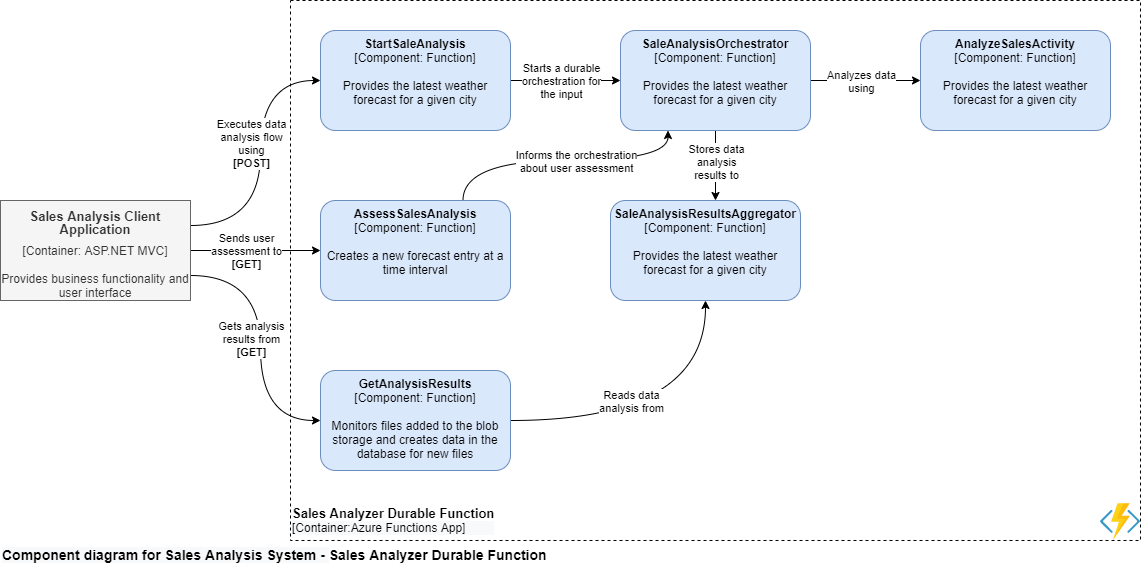

The diagram above was exported from draw.io. Its source (the exported page's mxGraphModel, read from the mxfile embedded in the PNG):
<mxGraphModel dx="2272" dy="705" grid="1" gridSize="10" guides="1" tooltips="1" connect="1" arrows="1" fold="1" page="1" pageScale="1" pageWidth="850" pageHeight="1100" math="0" shadow="0">
  <root>
    <mxCell id="CV2OIkIu9jO7cIrsBGvp-0" />
    <mxCell id="CV2OIkIu9jO7cIrsBGvp-1" parent="CV2OIkIu9jO7cIrsBGvp-0" />
    <mxCell id="05WO06-xMQDS8iFjExyP-0" value="" style="rounded=0;whiteSpace=wrap;html=1;shadow=0;glass=0;align=center;dashed=1;" parent="CV2OIkIu9jO7cIrsBGvp-1" vertex="1">
      <mxGeometry x="-80" y="360" width="850" height="540" as="geometry" />
    </mxCell>
    <mxCell id="05WO06-xMQDS8iFjExyP-1" value="&lt;font face=&quot;helvetica&quot;&gt;&lt;span style=&quot;font-size: 13px&quot;&gt;&lt;b&gt;Sales Analyzer Durable Function&lt;/b&gt;&lt;/span&gt;&lt;/font&gt;&lt;br&gt;&lt;div style=&quot;color: rgb(0 , 0 , 0) ; font-family: &amp;#34;helvetica&amp;#34; ; font-size: 12px ; font-style: normal ; font-weight: 400 ; letter-spacing: normal ; text-indent: 0px ; text-transform: none ; word-spacing: 0px ; background-color: rgb(248 , 249 , 250) ; line-height: 14.4px&quot;&gt;[Container:Azure Functions App]&lt;/div&gt;" style="text;html=1;strokeColor=none;fillColor=none;align=left;verticalAlign=middle;whiteSpace=wrap;rounded=0;shadow=0;glass=0;dashed=1;" parent="CV2OIkIu9jO7cIrsBGvp-1" vertex="1">
      <mxGeometry x="-80" y="860" width="210" height="40" as="geometry" />
    </mxCell>
    <mxCell id="05WO06-xMQDS8iFjExyP-33" style="edgeStyle=orthogonalEdgeStyle;curved=1;rounded=0;orthogonalLoop=1;jettySize=auto;html=1;exitX=1;exitY=0.25;exitDx=0;exitDy=0;entryX=0;entryY=0.5;entryDx=0;entryDy=0;" parent="CV2OIkIu9jO7cIrsBGvp-1" source="05WO06-xMQDS8iFjExyP-6" target="05WO06-xMQDS8iFjExyP-9" edge="1">
      <mxGeometry relative="1" as="geometry">
        <Array as="points">
          <mxPoint x="-110" y="585" />
          <mxPoint x="-110" y="440" />
        </Array>
      </mxGeometry>
    </mxCell>
    <mxCell id="05WO06-xMQDS8iFjExyP-36" value="Executes data&lt;br&gt;analysis flow&lt;br&gt;using&lt;br&gt;&lt;b&gt;[POST]&lt;/b&gt;" style="edgeLabel;html=1;align=center;verticalAlign=middle;resizable=0;points=[];" parent="05WO06-xMQDS8iFjExyP-33" vertex="1" connectable="0">
      <mxGeometry x="0.5106" y="10" relative="1" as="geometry">
        <mxPoint y="55" as="offset" />
      </mxGeometry>
    </mxCell>
    <mxCell id="05WO06-xMQDS8iFjExyP-34" style="edgeStyle=orthogonalEdgeStyle;curved=1;rounded=0;orthogonalLoop=1;jettySize=auto;html=1;" parent="CV2OIkIu9jO7cIrsBGvp-1" source="05WO06-xMQDS8iFjExyP-6" target="05WO06-xMQDS8iFjExyP-12" edge="1">
      <mxGeometry relative="1" as="geometry" />
    </mxCell>
    <mxCell id="05WO06-xMQDS8iFjExyP-37" value="Sends user&lt;br&gt;assessment to&lt;br&gt;&lt;b&gt;[GET]&lt;/b&gt;" style="edgeLabel;html=1;align=center;verticalAlign=middle;resizable=0;points=[];" parent="05WO06-xMQDS8iFjExyP-34" vertex="1" connectable="0">
      <mxGeometry x="-0.3" y="-1" relative="1" as="geometry">
        <mxPoint x="9" y="-1" as="offset" />
      </mxGeometry>
    </mxCell>
    <mxCell id="05WO06-xMQDS8iFjExyP-35" style="edgeStyle=orthogonalEdgeStyle;curved=1;rounded=0;orthogonalLoop=1;jettySize=auto;html=1;exitX=1;exitY=0.75;exitDx=0;exitDy=0;entryX=0;entryY=0.5;entryDx=0;entryDy=0;" parent="CV2OIkIu9jO7cIrsBGvp-1" source="05WO06-xMQDS8iFjExyP-6" target="05WO06-xMQDS8iFjExyP-17" edge="1">
      <mxGeometry relative="1" as="geometry">
        <Array as="points">
          <mxPoint x="-110" y="635" />
          <mxPoint x="-110" y="780" />
        </Array>
      </mxGeometry>
    </mxCell>
    <mxCell id="05WO06-xMQDS8iFjExyP-38" value="Gets analysis&lt;br&gt;results from&lt;br&gt;&lt;b&gt;[GET]&lt;/b&gt;" style="edgeLabel;html=1;align=center;verticalAlign=middle;resizable=0;points=[];" parent="05WO06-xMQDS8iFjExyP-35" vertex="1" connectable="0">
      <mxGeometry x="-0.032" relative="1" as="geometry">
        <mxPoint x="-10" as="offset" />
      </mxGeometry>
    </mxCell>
    <mxCell id="05WO06-xMQDS8iFjExyP-6" value="&lt;h1 style=&quot;font-size: 13px ; line-height: 13px&quot;&gt;Sales Analysis Client Application&lt;/h1&gt;&lt;div style=&quot;line-height: 14.4px&quot;&gt;[Container: ASP.NET MVC]&lt;/div&gt;&lt;div style=&quot;line-height: 14.4px&quot;&gt;&lt;br&gt;&lt;/div&gt;&lt;div&gt;Provides business functionality and user interface&lt;/div&gt;" style="whiteSpace=wrap;html=1;shadow=0;glass=0;fillColor=#f5f5f5;strokeColor=#666666;fontColor=#333333;" parent="CV2OIkIu9jO7cIrsBGvp-1" vertex="1">
      <mxGeometry x="-370" y="560" width="190" height="100" as="geometry" />
    </mxCell>
    <mxCell id="05WO06-xMQDS8iFjExyP-7" value="" style="aspect=fixed;points=[];align=center;image;fontSize=12;image=img/lib/mscae/Functions.svg;shadow=0;glass=0;dashed=1;fillColor=#F2F6FC;" parent="CV2OIkIu9jO7cIrsBGvp-1" vertex="1">
      <mxGeometry x="730" y="863.2" width="40" height="36.8" as="geometry" />
    </mxCell>
    <mxCell id="05WO06-xMQDS8iFjExyP-22" style="edgeStyle=orthogonalEdgeStyle;curved=1;rounded=0;orthogonalLoop=1;jettySize=auto;html=1;entryX=0;entryY=0.5;entryDx=0;entryDy=0;" parent="CV2OIkIu9jO7cIrsBGvp-1" source="05WO06-xMQDS8iFjExyP-9" target="05WO06-xMQDS8iFjExyP-21" edge="1">
      <mxGeometry relative="1" as="geometry" />
    </mxCell>
    <mxCell id="05WO06-xMQDS8iFjExyP-27" value="Starts a durable&lt;br&gt;orchestration for&lt;br&gt;the input" style="edgeLabel;html=1;align=center;verticalAlign=middle;resizable=0;points=[];" parent="05WO06-xMQDS8iFjExyP-22" vertex="1" connectable="0">
      <mxGeometry x="-0.2933" y="1" relative="1" as="geometry">
        <mxPoint x="11" y="1" as="offset" />
      </mxGeometry>
    </mxCell>
    <mxCell id="05WO06-xMQDS8iFjExyP-9" value="&lt;b&gt;StartSaleAnalysis&lt;br&gt;&lt;/b&gt;[Component: Function]&lt;br&gt;&lt;br&gt;Provides the latest weather forecast for a given city" style="rounded=1;whiteSpace=wrap;html=1;shadow=0;glass=0;fillColor=#dae8fc;align=center;verticalAlign=top;strokeColor=#6c8ebf;" parent="CV2OIkIu9jO7cIrsBGvp-1" vertex="1">
      <mxGeometry x="-50" y="390" width="190" height="100" as="geometry" />
    </mxCell>
    <mxCell id="05WO06-xMQDS8iFjExyP-26" style="edgeStyle=orthogonalEdgeStyle;curved=1;rounded=0;orthogonalLoop=1;jettySize=auto;html=1;entryX=0.25;entryY=1;entryDx=0;entryDy=0;exitX=0.75;exitY=0;exitDx=0;exitDy=0;" parent="CV2OIkIu9jO7cIrsBGvp-1" source="05WO06-xMQDS8iFjExyP-12" target="05WO06-xMQDS8iFjExyP-21" edge="1">
      <mxGeometry relative="1" as="geometry">
        <Array as="points">
          <mxPoint x="93" y="520" />
          <mxPoint x="298" y="520" />
        </Array>
      </mxGeometry>
    </mxCell>
    <mxCell id="05WO06-xMQDS8iFjExyP-28" value="Informs the orchestration&lt;br&gt;about user assessment" style="edgeLabel;html=1;align=center;verticalAlign=middle;resizable=0;points=[];" parent="05WO06-xMQDS8iFjExyP-26" vertex="1" connectable="0">
      <mxGeometry x="-0.1344" y="4" relative="1" as="geometry">
        <mxPoint x="34" y="4" as="offset" />
      </mxGeometry>
    </mxCell>
    <mxCell id="05WO06-xMQDS8iFjExyP-12" value="&lt;b&gt;AssessSalesAnalysis&lt;br&gt;&lt;/b&gt;[Component: Function]&lt;br&gt;&lt;br&gt;Creates a new forecast entry at a time interval" style="rounded=1;whiteSpace=wrap;html=1;shadow=0;glass=0;fillColor=#dae8fc;align=center;verticalAlign=top;strokeColor=#6c8ebf;" parent="CV2OIkIu9jO7cIrsBGvp-1" vertex="1">
      <mxGeometry x="-50" y="560" width="190" height="100" as="geometry" />
    </mxCell>
    <mxCell id="05WO06-xMQDS8iFjExyP-25" style="edgeStyle=orthogonalEdgeStyle;curved=1;rounded=0;orthogonalLoop=1;jettySize=auto;html=1;entryX=0.5;entryY=1;entryDx=0;entryDy=0;exitX=1;exitY=0.5;exitDx=0;exitDy=0;entryPerimeter=0;" parent="CV2OIkIu9jO7cIrsBGvp-1" source="05WO06-xMQDS8iFjExyP-17" target="05WO06-xMQDS8iFjExyP-20" edge="1">
      <mxGeometry relative="1" as="geometry">
        <Array as="points">
          <mxPoint x="335" y="780" />
        </Array>
      </mxGeometry>
    </mxCell>
    <mxCell id="05WO06-xMQDS8iFjExyP-30" value="Reads data&lt;br&gt;analysis from" style="edgeLabel;html=1;align=center;verticalAlign=middle;resizable=0;points=[];" parent="05WO06-xMQDS8iFjExyP-25" vertex="1" connectable="0">
      <mxGeometry x="0.2478" y="-35" relative="1" as="geometry">
        <mxPoint x="-110" y="-18" as="offset" />
      </mxGeometry>
    </mxCell>
    <mxCell id="05WO06-xMQDS8iFjExyP-17" value="&lt;b&gt;GetAnalysisResults&lt;/b&gt;&lt;br&gt;[Component: Function]&lt;br&gt;&lt;br&gt;Monitors files added to the blob storage and creates data in the database for new files" style="rounded=1;whiteSpace=wrap;html=1;shadow=0;glass=0;fillColor=#dae8fc;align=center;verticalAlign=top;strokeColor=#6c8ebf;" parent="CV2OIkIu9jO7cIrsBGvp-1" vertex="1">
      <mxGeometry x="-50" y="730" width="190" height="100" as="geometry" />
    </mxCell>
    <mxCell id="05WO06-xMQDS8iFjExyP-18" value="&lt;font style=&quot;font-size: 14px&quot;&gt;&lt;b style=&quot;color: rgb(0 , 0 , 0) ; font-family: &amp;#34;helvetica&amp;#34; ; font-style: normal ; letter-spacing: normal ; text-align: center ; text-indent: 0px ; text-transform: none ; word-spacing: 0px ; background-color: rgb(248 , 249 , 250)&quot;&gt;&lt;font style=&quot;font-size: 14px&quot;&gt;Component diagram for Sales Analysis System -&amp;nbsp;&lt;/font&gt;&lt;/b&gt;&lt;b style=&quot;font-family: &amp;#34;helvetica&amp;#34;&quot;&gt;Sales Analyzer Durable Function&lt;/b&gt;&lt;/font&gt;" style="text;whiteSpace=wrap;html=1;" parent="CV2OIkIu9jO7cIrsBGvp-1" vertex="1">
      <mxGeometry x="-370" y="900" width="560" height="30" as="geometry" />
    </mxCell>
    <mxCell id="05WO06-xMQDS8iFjExyP-19" value="&lt;b&gt;AnalyzeSalesActivity&lt;br&gt;&lt;/b&gt;[Component: Function]&lt;br&gt;&lt;br&gt;Provides the latest weather forecast for a given city" style="rounded=1;whiteSpace=wrap;html=1;shadow=0;glass=0;fillColor=#dae8fc;align=center;verticalAlign=top;strokeColor=#6c8ebf;" parent="CV2OIkIu9jO7cIrsBGvp-1" vertex="1">
      <mxGeometry x="550" y="390" width="190" height="100" as="geometry" />
    </mxCell>
    <mxCell id="05WO06-xMQDS8iFjExyP-20" value="&lt;b&gt;SaleAnalysisResultsAggregator&lt;br&gt;&lt;/b&gt;[Component: Function]&lt;br&gt;&lt;br&gt;Provides the latest weather forecast for a given city" style="rounded=1;whiteSpace=wrap;html=1;shadow=0;glass=0;fillColor=#dae8fc;align=center;verticalAlign=top;strokeColor=#6c8ebf;" parent="CV2OIkIu9jO7cIrsBGvp-1" vertex="1">
      <mxGeometry x="240" y="560" width="190" height="100" as="geometry" />
    </mxCell>
    <mxCell id="05WO06-xMQDS8iFjExyP-23" style="edgeStyle=orthogonalEdgeStyle;curved=1;rounded=0;orthogonalLoop=1;jettySize=auto;html=1;" parent="CV2OIkIu9jO7cIrsBGvp-1" source="05WO06-xMQDS8iFjExyP-21" target="05WO06-xMQDS8iFjExyP-19" edge="1">
      <mxGeometry relative="1" as="geometry">
        <Array as="points" />
      </mxGeometry>
    </mxCell>
    <mxCell id="05WO06-xMQDS8iFjExyP-31" value="Analyzes data&lt;br&gt;using" style="edgeLabel;html=1;align=center;verticalAlign=middle;resizable=0;points=[];" parent="05WO06-xMQDS8iFjExyP-23" vertex="1" connectable="0">
      <mxGeometry x="-0.25" y="-1" relative="1" as="geometry">
        <mxPoint x="9" y="-1" as="offset" />
      </mxGeometry>
    </mxCell>
    <mxCell id="05WO06-xMQDS8iFjExyP-24" style="edgeStyle=orthogonalEdgeStyle;curved=1;rounded=0;orthogonalLoop=1;jettySize=auto;html=1;" parent="CV2OIkIu9jO7cIrsBGvp-1" source="05WO06-xMQDS8iFjExyP-21" edge="1">
      <mxGeometry relative="1" as="geometry">
        <mxPoint x="345" y="560" as="targetPoint" />
        <Array as="points">
          <mxPoint x="345" y="525" />
          <mxPoint x="345" y="525" />
        </Array>
      </mxGeometry>
    </mxCell>
    <mxCell id="05WO06-xMQDS8iFjExyP-29" value="Stores data&lt;br&gt;analysis&lt;br&gt;results to" style="edgeLabel;html=1;align=center;verticalAlign=middle;resizable=0;points=[];" parent="05WO06-xMQDS8iFjExyP-24" vertex="1" connectable="0">
      <mxGeometry x="-0.2" y="3" relative="1" as="geometry">
        <mxPoint x="-3" y="3" as="offset" />
      </mxGeometry>
    </mxCell>
    <mxCell id="05WO06-xMQDS8iFjExyP-21" value="&lt;b&gt;SaleAnalysisOrchestrator&lt;br&gt;&lt;/b&gt;[Component: Function]&lt;br&gt;&lt;br&gt;Provides the latest weather forecast for a given city" style="rounded=1;whiteSpace=wrap;html=1;shadow=0;glass=0;fillColor=#dae8fc;align=center;verticalAlign=top;strokeColor=#6c8ebf;" parent="CV2OIkIu9jO7cIrsBGvp-1" vertex="1">
      <mxGeometry x="250" y="390" width="190" height="100" as="geometry" />
    </mxCell>
  </root>
</mxGraphModel>